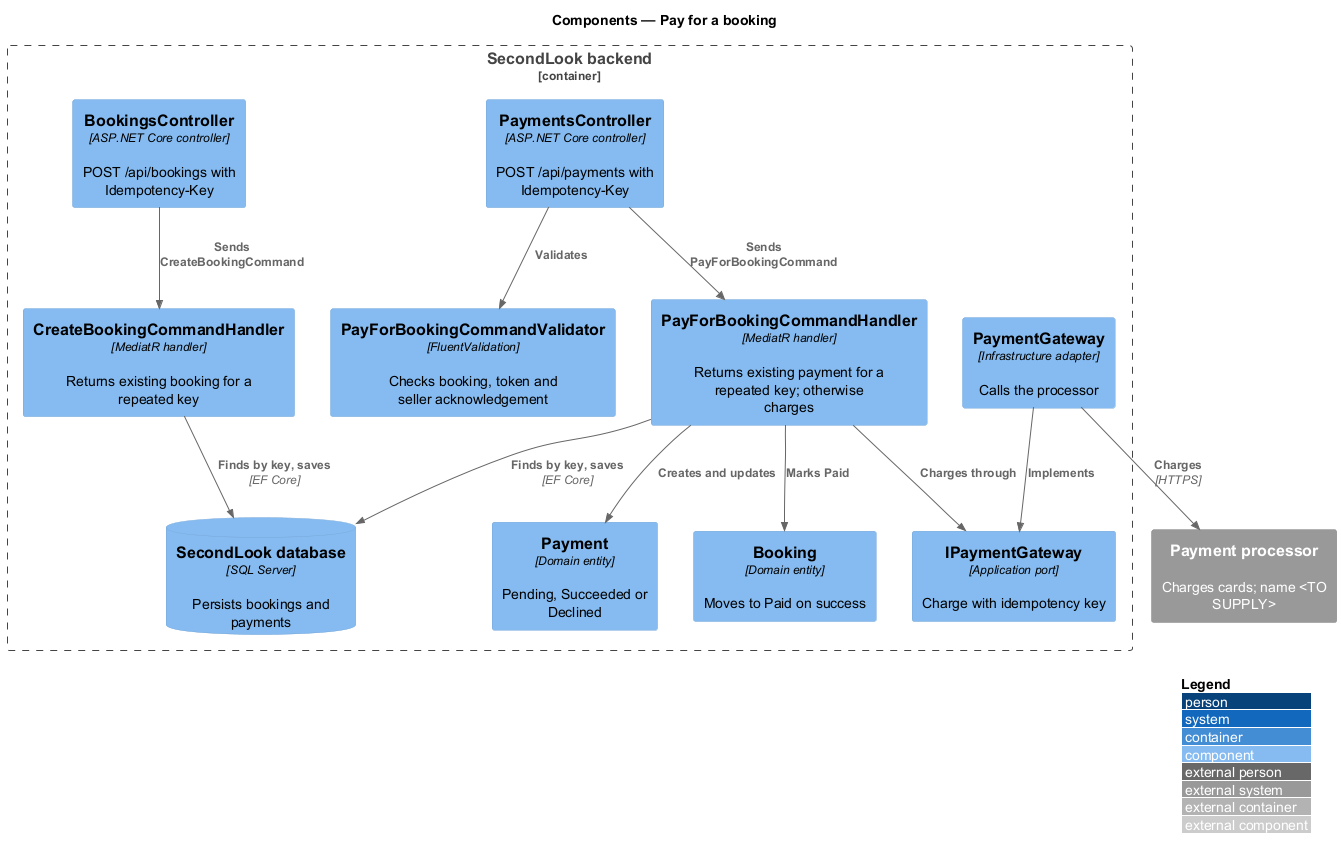

The diagram above was rendered by PlantUML. Its source (embedded in the PNG):
@startuml
!include <C4/C4_Component>
LAYOUT_WITH_LEGEND()
title Components — Pay for a booking

System_Ext(processor, "Payment processor", "Charges cards; name <TO SUPPLY>")

Container_Boundary(api, "SecondLook backend") {
  Component(bctrl, "BookingsController", "ASP.NET Core controller", "POST /api/bookings with Idempotency-Key")
  Component(pctrl, "PaymentsController", "ASP.NET Core controller", "POST /api/payments with Idempotency-Key")
  Component(bhandler, "CreateBookingCommandHandler", "MediatR handler", "Returns existing booking for a repeated key")
  Component(validator, "PayForBookingCommandValidator", "FluentValidation", "Checks booking, token and seller acknowledgement")
  Component(phandler, "PayForBookingCommandHandler", "MediatR handler", "Returns existing payment for a repeated key; otherwise charges")
  Component(payment, "Payment", "Domain entity", "Pending, Succeeded or Declined")
  Component(booking, "Booking", "Domain entity", "Moves to Paid on success")
  Component(port, "IPaymentGateway", "Application port", "Charge with idempotency key")
  Component(adapter, "PaymentGateway", "Infrastructure adapter", "Calls the processor")
  ComponentDb(db, "SecondLook database", "SQL Server", "Persists bookings and payments")
}

Rel(bctrl, bhandler, "Sends CreateBookingCommand")
Rel(pctrl, validator, "Validates")
Rel(pctrl, phandler, "Sends PayForBookingCommand")
Rel(phandler, payment, "Creates and updates")
Rel(phandler, booking, "Marks Paid")
Rel(phandler, port, "Charges through")
Rel(adapter, port, "Implements")
Rel(adapter, processor, "Charges", "HTTPS")
Rel(bhandler, db, "Finds by key, saves", "EF Core")
Rel(phandler, db, "Finds by key, saves", "EF Core")
@enduml